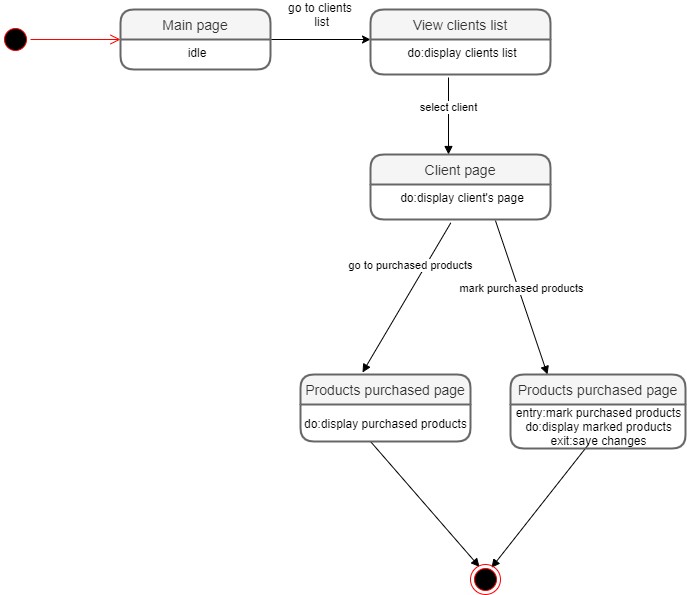

The diagram above was exported from draw.io. Its source (the exported page's mxGraphModel, read from the mxfile embedded in the PNG):
<mxGraphModel dx="1895" dy="499" grid="1" gridSize="10" guides="1" tooltips="1" connect="0" arrows="1" fold="1" page="1" pageScale="1" pageWidth="850" pageHeight="1100" math="0" shadow="0">
  <root>
    <mxCell id="0" />
    <mxCell id="1" parent="0" />
    <mxCell id="m8nx7HHh6s8kqqjs2J_5-3" value="" style="ellipse;html=1;shape=startState;fillColor=#000000;strokeColor=#ff0000;" parent="1" vertex="1">
      <mxGeometry x="-210" y="520" width="30" height="30" as="geometry" />
    </mxCell>
    <mxCell id="m8nx7HHh6s8kqqjs2J_5-4" value="" style="edgeStyle=orthogonalEdgeStyle;html=1;verticalAlign=bottom;endArrow=open;endSize=8;strokeColor=#ff0000;" parent="1" source="m8nx7HHh6s8kqqjs2J_5-3" edge="1">
      <mxGeometry relative="1" as="geometry">
        <mxPoint x="-90" y="535" as="targetPoint" />
      </mxGeometry>
    </mxCell>
    <mxCell id="sCCEVnx5R0UxktF23J5H-3" style="edgeStyle=orthogonalEdgeStyle;rounded=0;orthogonalLoop=1;jettySize=auto;html=1;exitX=1;exitY=0;exitDx=0;exitDy=0;" parent="1" source="sCCEVnx5R0UxktF23J5H-2" edge="1">
      <mxGeometry relative="1" as="geometry">
        <mxPoint x="160" y="535" as="targetPoint" />
        <Array as="points">
          <mxPoint x="160" y="535" />
        </Array>
      </mxGeometry>
    </mxCell>
    <mxCell id="sCCEVnx5R0UxktF23J5H-6" value="go to clients&lt;br&gt;&amp;nbsp;list" style="text;html=1;strokeColor=none;fillColor=none;align=center;verticalAlign=middle;whiteSpace=wrap;rounded=0;" parent="1" vertex="1">
      <mxGeometry x="70" y="500" width="80" height="20" as="geometry" />
    </mxCell>
    <mxCell id="m8nx7HHh6s8kqqjs2J_5-1" value="View clients list" style="swimlane;childLayout=stackLayout;horizontal=1;startSize=30;horizontalStack=0;rounded=1;fontSize=14;fontStyle=0;strokeWidth=2;resizeParent=0;resizeLast=1;shadow=0;dashed=0;align=center;fillColor=#f5f5f5;strokeColor=#666666;fontColor=#333333;" parent="1" vertex="1">
      <mxGeometry x="160" y="505" width="180" height="65" as="geometry" />
    </mxCell>
    <mxCell id="m8nx7HHh6s8kqqjs2J_5-2" value="do:display clients list" style="align=center;strokeColor=none;fillColor=none;spacingLeft=4;fontSize=12;verticalAlign=top;resizable=0;rotatable=0;part=1;" parent="m8nx7HHh6s8kqqjs2J_5-1" vertex="1">
      <mxGeometry y="30" width="180" height="35" as="geometry" />
    </mxCell>
    <mxCell id="sCCEVnx5R0UxktF23J5H-1" value="Main page" style="swimlane;childLayout=stackLayout;horizontal=1;startSize=30;horizontalStack=0;rounded=1;fontSize=14;fontStyle=0;strokeWidth=2;resizeParent=0;resizeLast=1;shadow=0;dashed=0;align=center;fillColor=#f5f5f5;strokeColor=#666666;fontColor=#333333;" parent="1" vertex="1">
      <mxGeometry x="-90" y="505" width="150" height="60" as="geometry" />
    </mxCell>
    <mxCell id="sCCEVnx5R0UxktF23J5H-2" value="idle" style="align=center;strokeColor=none;fillColor=none;spacingLeft=4;fontSize=12;verticalAlign=top;resizable=0;rotatable=0;part=1;" parent="sCCEVnx5R0UxktF23J5H-1" vertex="1">
      <mxGeometry y="30" width="150" height="30" as="geometry" />
    </mxCell>
    <mxCell id="OIwpwyxPn8GpUurs-A4J-7" value="select client" style="html=1;verticalAlign=bottom;endArrow=block;" parent="1" edge="1">
      <mxGeometry width="80" relative="1" as="geometry">
        <mxPoint x="238" y="573" as="sourcePoint" />
        <mxPoint x="238" y="650" as="targetPoint" />
      </mxGeometry>
    </mxCell>
    <mxCell id="OIwpwyxPn8GpUurs-A4J-8" value="" style="html=1;verticalAlign=bottom;endArrow=block;exitX=0.505;exitY=1.04;exitDx=0;exitDy=0;exitPerimeter=0;entryX=0.3;entryY=0.08;entryDx=0;entryDy=0;entryPerimeter=0;" parent="1" target="eOf2mofmpdpObeUTvIsq-12" edge="1">
      <mxGeometry x="0.3227" width="80" relative="1" as="geometry">
        <mxPoint x="160.00000000000017" y="937.0000000000001" as="sourcePoint" />
        <mxPoint x="220.80000000000018" y="1062.8" as="targetPoint" />
        <mxPoint as="offset" />
        <Array as="points" />
      </mxGeometry>
    </mxCell>
    <mxCell id="eOf2mofmpdpObeUTvIsq-4" value="go to purchased products" style="html=1;verticalAlign=bottom;endArrow=block;strokeColor=#000000;exitX=0.446;exitY=1.097;exitDx=0;exitDy=0;exitPerimeter=0;" parent="1" edge="1" source="eOf2mofmpdpObeUTvIsq-15">
      <mxGeometry x="-0.2526" y="-8" width="80" relative="1" as="geometry">
        <mxPoint x="152" y="808" as="sourcePoint" />
        <mxPoint x="152" y="868" as="targetPoint" />
        <mxPoint as="offset" />
      </mxGeometry>
    </mxCell>
    <mxCell id="eOf2mofmpdpObeUTvIsq-5" value="mark purchased products" style="html=1;verticalAlign=bottom;endArrow=block;strokeColor=#000000;exitX=0.694;exitY=1.029;exitDx=0;exitDy=0;exitPerimeter=0;" parent="1" source="eOf2mofmpdpObeUTvIsq-15" edge="1">
      <mxGeometry width="80" relative="1" as="geometry">
        <mxPoint x="337.0799999999999" y="805.2" as="sourcePoint" />
        <mxPoint x="337" y="870" as="targetPoint" />
      </mxGeometry>
    </mxCell>
    <mxCell id="eOf2mofmpdpObeUTvIsq-9" value="" style="html=1;verticalAlign=bottom;endArrow=block;entryX=0.7;entryY=0.107;entryDx=0;entryDy=0;entryPerimeter=0;" parent="1" target="eOf2mofmpdpObeUTvIsq-12" edge="1">
      <mxGeometry x="0.3227" width="80" relative="1" as="geometry">
        <mxPoint x="378" y="940" as="sourcePoint" />
        <mxPoint x="320" y="1066.8" as="targetPoint" />
        <mxPoint as="offset" />
        <Array as="points" />
      </mxGeometry>
    </mxCell>
    <mxCell id="eOf2mofmpdpObeUTvIsq-12" value="" style="ellipse;html=1;shape=endState;fillColor=#000000;strokeColor=#ff0000;" parent="1" vertex="1">
      <mxGeometry x="260" y="1060" width="30" height="30" as="geometry" />
    </mxCell>
    <mxCell id="OIwpwyxPn8GpUurs-A4J-5" value="Products purchased page" style="swimlane;childLayout=stackLayout;horizontal=1;startSize=30;horizontalStack=0;rounded=1;fontSize=14;fontStyle=0;strokeWidth=2;resizeParent=0;resizeLast=1;shadow=0;dashed=0;align=center;fillColor=#f5f5f5;strokeColor=#666666;fontColor=#333333;" parent="1" vertex="1">
      <mxGeometry x="90" y="870" width="170" height="67" as="geometry" />
    </mxCell>
    <mxCell id="eOf2mofmpdpObeUTvIsq-6" value="do:display purchased products" style="text;html=1;align=center;verticalAlign=middle;resizable=0;points=[];autosize=1;" parent="OIwpwyxPn8GpUurs-A4J-5" vertex="1">
      <mxGeometry y="30" width="170" height="37" as="geometry" />
    </mxCell>
    <mxCell id="eOf2mofmpdpObeUTvIsq-7" value="Products purchased page" style="swimlane;childLayout=stackLayout;horizontal=1;startSize=30;horizontalStack=0;rounded=1;fontSize=14;fontStyle=0;strokeWidth=2;resizeParent=0;resizeLast=1;shadow=0;dashed=0;align=center;fillColor=#f5f5f5;strokeColor=#666666;fontColor=#333333;" parent="1" vertex="1">
      <mxGeometry x="300" y="870" width="175" height="74" as="geometry" />
    </mxCell>
    <mxCell id="eOf2mofmpdpObeUTvIsq-8" value="entry:mark purchased products&lt;br&gt;do:display marked products&lt;br&gt;exit:save changes" style="text;html=1;align=center;verticalAlign=middle;resizable=0;points=[];autosize=1;" parent="eOf2mofmpdpObeUTvIsq-7" vertex="1">
      <mxGeometry y="30" width="175" height="44" as="geometry" />
    </mxCell>
    <mxCell id="eOf2mofmpdpObeUTvIsq-14" value="Client page" style="swimlane;childLayout=stackLayout;horizontal=1;startSize=30;horizontalStack=0;rounded=1;fontSize=14;fontStyle=0;strokeWidth=2;resizeParent=0;resizeLast=1;shadow=0;dashed=0;align=center;fillColor=#f5f5f5;strokeColor=#666666;fontColor=#333333;" parent="1" vertex="1">
      <mxGeometry x="160" y="650" width="180" height="65" as="geometry" />
    </mxCell>
    <mxCell id="eOf2mofmpdpObeUTvIsq-15" value="do:display client's page" style="align=center;strokeColor=none;fillColor=none;spacingLeft=4;fontSize=12;verticalAlign=top;resizable=0;rotatable=0;part=1;" parent="eOf2mofmpdpObeUTvIsq-14" vertex="1">
      <mxGeometry y="30" width="180" height="35" as="geometry" />
    </mxCell>
  </root>
</mxGraphModel>